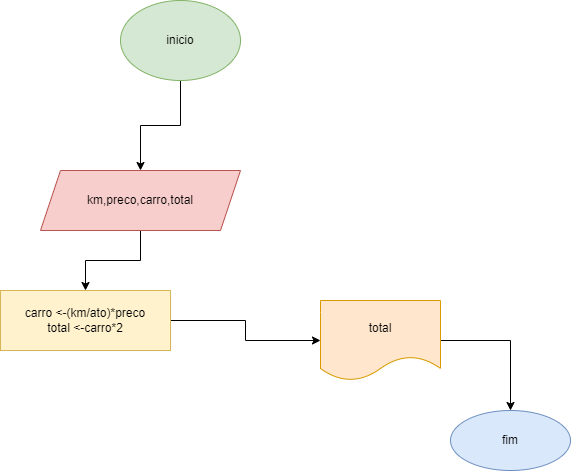

The diagram above was exported from draw.io. Its source (the exported page's mxGraphModel, read from the mxfile embedded in the PNG):
<mxGraphModel dx="1422" dy="794" grid="1" gridSize="10" guides="1" tooltips="1" connect="1" arrows="1" fold="1" page="1" pageScale="1" pageWidth="827" pageHeight="1169" math="0" shadow="0">
  <root>
    <mxCell id="0" />
    <mxCell id="1" parent="0" />
    <mxCell id="RdGnxZfkEd-Lrkn54ypl-3" value="" style="edgeStyle=orthogonalEdgeStyle;rounded=0;orthogonalLoop=1;jettySize=auto;html=1;" edge="1" parent="1" source="RdGnxZfkEd-Lrkn54ypl-1" target="RdGnxZfkEd-Lrkn54ypl-2">
      <mxGeometry relative="1" as="geometry" />
    </mxCell>
    <mxCell id="RdGnxZfkEd-Lrkn54ypl-1" value="inicio" style="ellipse;whiteSpace=wrap;html=1;fillColor=#d5e8d4;strokeColor=#82b366;" vertex="1" parent="1">
      <mxGeometry x="240" y="210" width="120" height="80" as="geometry" />
    </mxCell>
    <mxCell id="RdGnxZfkEd-Lrkn54ypl-5" value="" style="edgeStyle=orthogonalEdgeStyle;rounded=0;orthogonalLoop=1;jettySize=auto;html=1;" edge="1" parent="1" source="RdGnxZfkEd-Lrkn54ypl-2" target="RdGnxZfkEd-Lrkn54ypl-4">
      <mxGeometry relative="1" as="geometry" />
    </mxCell>
    <mxCell id="RdGnxZfkEd-Lrkn54ypl-2" value="km,preco,carro,total" style="shape=parallelogram;perimeter=parallelogramPerimeter;whiteSpace=wrap;html=1;fixedSize=1;fillColor=#f8cecc;strokeColor=#b85450;" vertex="1" parent="1">
      <mxGeometry x="160" y="380" width="200" height="60" as="geometry" />
    </mxCell>
    <mxCell id="RdGnxZfkEd-Lrkn54ypl-7" value="" style="edgeStyle=orthogonalEdgeStyle;rounded=0;orthogonalLoop=1;jettySize=auto;html=1;" edge="1" parent="1" source="RdGnxZfkEd-Lrkn54ypl-4" target="RdGnxZfkEd-Lrkn54ypl-6">
      <mxGeometry relative="1" as="geometry" />
    </mxCell>
    <mxCell id="RdGnxZfkEd-Lrkn54ypl-4" value="carro &amp;lt;-(km/ato)*preco&lt;br&gt;total &amp;lt;-carro*2" style="whiteSpace=wrap;html=1;fillColor=#fff2cc;strokeColor=#d6b656;" vertex="1" parent="1">
      <mxGeometry x="120" y="500" width="170" height="60" as="geometry" />
    </mxCell>
    <mxCell id="RdGnxZfkEd-Lrkn54ypl-9" value="" style="edgeStyle=orthogonalEdgeStyle;rounded=0;orthogonalLoop=1;jettySize=auto;html=1;" edge="1" parent="1" source="RdGnxZfkEd-Lrkn54ypl-6" target="RdGnxZfkEd-Lrkn54ypl-8">
      <mxGeometry relative="1" as="geometry" />
    </mxCell>
    <mxCell id="RdGnxZfkEd-Lrkn54ypl-6" value="total" style="shape=document;whiteSpace=wrap;html=1;boundedLbl=1;fillColor=#ffe6cc;strokeColor=#d79b00;" vertex="1" parent="1">
      <mxGeometry x="440" y="510" width="120" height="80" as="geometry" />
    </mxCell>
    <mxCell id="RdGnxZfkEd-Lrkn54ypl-8" value="fim" style="ellipse;whiteSpace=wrap;html=1;fillColor=#dae8fc;strokeColor=#6c8ebf;" vertex="1" parent="1">
      <mxGeometry x="570" y="620" width="120" height="60" as="geometry" />
    </mxCell>
  </root>
</mxGraphModel>